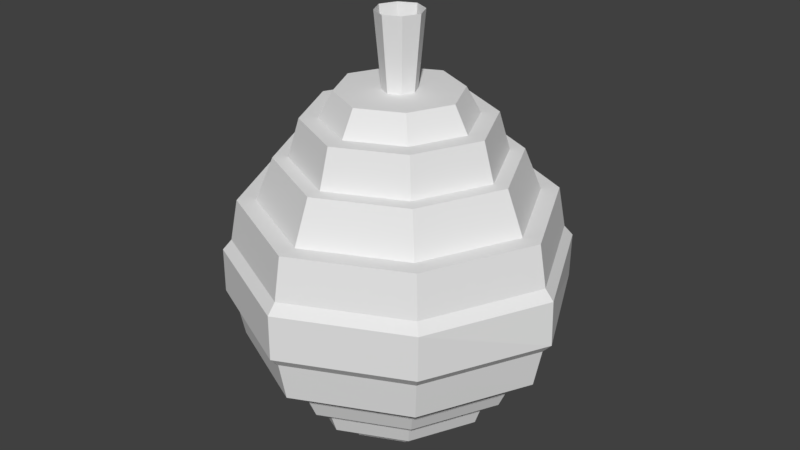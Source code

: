 # Source: hive.blend  (saved by Blender 2.79.0; exported with 4.5.12 LTS)
import bpy
from mathutils import Matrix  # noqa: F401  (used for matrix-valued properties, if any)

bpy.ops.wm.read_factory_settings(use_empty=True)
scene = bpy.context.scene
scene.name = 'Scene'

# ---- collections
col_collection_1 = bpy.data.collections.new('Collection 1'); scene.collection.children.link(col_collection_1)

# ---- world
world_world = bpy.data.worlds.new('World'); scene.world = world_world
world_world.color = (0.05088, 0.05088, 0.05088)
world_world.use_sun_shadow = False
world_world.sun_shadow_jitter_overblur = 0.0
world_world.cycles.sampling_method = 'MANUAL'

# ---- meshes
me_cube_001 = bpy.data.meshes.new('Cube.001')
me_cube_001.from_pydata([(-1.326, -1.325, 4.34), (-1.264, -1.262, 4.822), (-1.326, 1.326, 4.34), (-1.264, 1.263, 4.822), (1.324, -1.325, 4.34), (1.261, -1.262, 4.822), (1.324, 1.326, 4.34), (1.261, 1.263, 4.822), (-1.959, 0.0004511, 4.34), (-1.867, 0.0004914, 4.822), (1.935, 0.0004511, 4.34), (1.844, 0.0004914, 4.822), (-0.001353, 1.965, 4.34), (-0.001474, 1.872, 4.822), (-0.001353, -1.957, 4.34), (-0.001474, -1.865, 4.822), (-1.115, 1.114, 4.822), (-1.115, -1.113, 4.822), (1.112, -1.113, 4.822), (1.112, 1.114, 4.822), (-1.646, 0.0005884, 4.822), (1.625, 0.0005884, 4.822), (-0.001765, 1.651, 4.822), (-0.001765, -1.644, 4.822), (-0.9734, 0.972, 5.311), (-0.9734, -0.9707, 5.311), (0.9693, -0.9707, 5.311), (0.9693, 0.972, 5.311), (-1.437, 0.0006804, 5.311), (1.418, 0.0006804, 5.311), (-0.002041, 1.44, 5.311), (-0.002041, -1.434, 5.311), (-0.8531, 0.8515, 5.311), (-0.8531, -0.85, 5.311), (0.8485, -0.85, 5.311), (0.8485, 0.8515, 5.311), (-1.259, 0.0007585, 5.311), (1.241, 0.0007585, 5.311), (-0.002276, 1.262, 5.311), (-0.002276, -1.256, 5.311), (-0.7624, 0.7607, 5.752), (-0.7624, -0.7591, 5.752), (0.7575, -0.7591, 5.752), (0.7575, 0.7607, 5.752), (-1.125, 0.0008174, 5.752), (1.108, 0.0008174, 5.752), (-0.002452, 1.127, 5.752), (-0.002452, -1.122, 5.752), (-0.6192, 0.6174, 5.752), (-0.6192, -0.6155, 5.752), (0.6137, -0.6155, 5.752), (0.6137, 0.6174, 5.752), (-0.9133, 0.0009104, 5.752), (0.8982, 0.0009104, 5.752), (-0.002731, 0.9147, 5.752), (-0.002731, -0.9096, 5.752), (-0.504, 0.502, 6.048), (-0.504, -0.5001, 6.048), (0.4981, -0.5001, 6.048), (0.4981, 0.502, 6.048), (-0.743, 0.0009852, 6.048), (0.7293, 0.0009852, 6.048), (-0.002956, 0.7437, 6.048), (-0.002956, -0.7391, 6.048), (-0.004904, -0.7391, 1.963), (-0.004904, 0.7437, 1.963), (-0.7372, 0.0009854, 1.963), (0.7352, 0.0009854, 1.963), (-0.506, 0.502, 1.963), (-0.506, -0.5001, 1.963), (0.4961, -0.5001, 1.963), (0.4961, 0.502, 1.963), (-0.005129, -0.9096, 2.259), (-0.005129, 0.9147, 2.259), (-0.9061, 0.0009106, 2.259), (0.9054, 0.0009106, 2.259), (-0.6216, 0.6174, 2.259), (-0.6216, -0.6155, 2.259), (0.6113, -0.6155, 2.259), (0.6113, 0.6174, 2.259), (-0.005408, -1.122, 2.259), (-0.005408, 1.127, 2.259), (-1.116, 0.0008176, 2.259), (1.117, 0.0008176, 2.259), (-0.7653, 0.7607, 2.259), (-0.7653, -0.7591, 2.259), (0.7545, -0.7591, 2.259), (0.7545, 0.7607, 2.259), (-0.005585, -1.256, 2.648), (-0.005585, 1.262, 2.648), (-1.249, 0.0007586, 2.648), (1.251, 0.0007586, 2.648), (-0.8564, 0.8515, 2.648), (-0.8564, -0.85, 2.648), (0.8452, -0.85, 2.648), (0.8452, 0.8515, 2.648), (-0.005819, -1.434, 2.648), (-0.005819, 1.44, 2.648), (-1.425, 0.0006805, 2.648), (1.429, 0.0006805, 2.648), (-0.9772, 0.972, 2.648), (-0.9772, -0.9707, 2.648), (0.9655, -0.9707, 2.648), (0.9655, 0.972, 2.648), (-0.006095, -1.644, 3.118), (-0.006095, 1.651, 3.118), (-1.633, 0.0005883, 3.118), (1.638, 0.0005883, 3.118), (-1.119, 1.114, 3.118), (-1.119, -1.113, 3.118), (1.107, -1.113, 3.118), (1.107, 1.114, 3.118), (-0.006386, -1.865, 3.118), (-0.006507, -1.957, 3.579), (-0.006386, 1.872, 3.118), (-0.006507, 1.965, 3.579), (-1.852, 0.0004914, 3.118), (-1.943, 0.0004508, 3.579), (1.859, 0.0004914, 3.118), (1.951, 0.0004508, 3.579), (-1.269, 1.263, 3.118), (-1.332, 1.326, 3.579), (-1.269, -1.262, 3.118), (-1.332, -1.325, 3.579), (1.256, 1.263, 3.118), (1.319, 1.326, 3.579), (1.256, -1.262, 3.118), (1.319, -1.325, 3.579), (-1.398, -1.396, 4.222), (-1.398, 1.397, 4.222), (1.396, -1.396, 4.222), (1.396, 1.397, 4.222), (-2.064, 0.0004046, 4.222), (2.04, 0.0004046, 4.222), (-0.001214, 2.071, 4.222), (-0.001214, -2.063, 4.222), (1.39, -1.396, 3.696), (1.39, 1.397, 3.696), (-1.403, -1.396, 3.696), (-1.403, 1.397, 3.696), (2.056, 0.0004044, 3.696), (-2.048, 0.0004044, 3.696), (-0.006646, 2.071, 3.696), (-0.006646, -2.063, 3.696), (-0.142, 0.1395, 6.048), (-0.142, -0.1371, 6.048), (0.1346, -0.1371, 6.048), (0.1346, 0.1395, 6.048), (-0.2079, 0.00122, 6.048), (0.1985, 0.00122, 6.048), (-0.003661, 0.2062, 6.048), (-0.003661, -0.2031, 6.048), (-0.1955, 0.1932, 6.904), (-0.1955, -0.1908, 6.904), (0.1884, -0.1908, 6.904), (0.1884, 0.1932, 6.904), (-0.2871, 0.001186, 6.904), (0.277, 0.001186, 6.904), (-0.003557, 0.2858, 6.904), (-0.003557, -0.2824, 6.904)], [], [(8, 9, 3, 2), (12, 13, 7, 6), (10, 11, 5, 4), (14, 15, 1, 0), (1, 15, 23, 17), (3, 9, 20, 16), (9, 1, 17, 20), (7, 13, 22, 19), (6, 7, 11, 10), (0, 1, 9, 8), (15, 5, 18, 23), (11, 7, 19, 21), (5, 11, 21, 18), (13, 3, 16, 22), (4, 5, 15, 14), (2, 3, 13, 12), (16, 20, 28, 24), (21, 19, 27, 29), (23, 18, 26, 31), (18, 21, 29, 26), (20, 17, 25, 28), (17, 23, 31, 25), (19, 22, 30, 27), (22, 16, 24, 30), (27, 30, 38, 35), (30, 24, 32, 38), (31, 26, 34, 39), (24, 28, 36, 32), (29, 27, 35, 37), (26, 29, 37, 34), (25, 31, 39, 33), (28, 25, 33, 36), (36, 33, 41, 44), (35, 38, 46, 43), (38, 32, 40, 46), (39, 34, 42, 47), (32, 36, 44, 40), (37, 35, 43, 45), (34, 37, 45, 42), (33, 39, 47, 41), (45, 43, 51, 53), (42, 45, 53, 50), (41, 47, 55, 49), (44, 41, 49, 52), (43, 46, 54, 51), (46, 40, 48, 54), (47, 42, 50, 55), (40, 44, 52, 48), (55, 50, 58, 63), (48, 52, 60, 56), (53, 51, 59, 61), (50, 53, 61, 58), (49, 55, 63, 57), (52, 49, 57, 60), (51, 54, 62, 59), (54, 48, 56, 62), (60, 57, 145, 148), (77, 74, 66, 69), (83, 86, 78, 75), (87, 83, 75, 79), (73, 79, 71, 65), (76, 73, 65, 68), (74, 76, 68, 66), (75, 78, 70, 67), (86, 80, 72, 78), (84, 81, 73, 76), (69, 66, 68, 65, 71, 67, 70, 64), (81, 87, 79, 73), (85, 82, 74, 77), (80, 85, 77, 72), (79, 75, 67, 71), (72, 77, 69, 64), (78, 72, 64, 70), (94, 88, 80, 86), (92, 89, 81, 84), (95, 91, 83, 87), (88, 93, 85, 80), (90, 92, 84, 82), (93, 90, 82, 85), (89, 95, 87, 81), (82, 84, 76, 74), (96, 101, 93, 88), (91, 94, 86, 83), (98, 100, 92, 90), (99, 102, 94, 91), (97, 103, 95, 89), (103, 99, 91, 95), (102, 96, 88, 94), (101, 98, 90, 93), (110, 104, 96, 102), (104, 109, 101, 96), (100, 97, 89, 92), (107, 110, 102, 99), (105, 111, 103, 97), (106, 108, 100, 98), (109, 106, 98, 101), (108, 105, 97, 100), (127, 126, 118, 119), (116, 120, 108, 106), (123, 122, 112, 113), (114, 124, 111, 105), (112, 122, 109, 104), (111, 107, 99, 103), (122, 116, 106, 109), (125, 124, 114, 115), (126, 112, 104, 110), (120, 114, 105, 108), (115, 114, 120, 121), (113, 112, 126, 127), (118, 126, 110, 107), (124, 118, 107, 111), (117, 116, 122, 123), (121, 120, 116, 117), (119, 118, 124, 125), (14, 0, 128, 135), (0, 8, 132, 128), (12, 6, 131, 134), (6, 10, 133, 131), (10, 4, 130, 133), (8, 2, 129, 132), (4, 14, 135, 130), (2, 12, 134, 129), (113, 127, 136, 143), (127, 119, 140, 136), (115, 121, 139, 142), (121, 117, 141, 139), (117, 123, 138, 141), (119, 125, 137, 140), (123, 113, 143, 138), (125, 115, 142, 137), (135, 143, 136, 130), (128, 138, 143, 135), (130, 136, 140, 133), (133, 140, 137, 131), (131, 137, 142, 134), (134, 142, 139, 129), (129, 139, 141, 132), (132, 141, 138, 128), (59, 62, 150, 147), (62, 56, 144, 150), (63, 58, 146, 151), (56, 60, 148, 144), (61, 59, 147, 149), (58, 61, 149, 146), (57, 63, 151, 145), (148, 145, 153, 156), (147, 150, 158, 155), (150, 144, 152, 158), (151, 146, 154, 159), (144, 148, 156, 152), (149, 147, 155, 157), (146, 149, 157, 154), (145, 151, 159, 153)])
me_cube_001.use_remesh_preserve_volume = False
me_cube_001.use_remesh_preserve_attributes = False
me_cube_001.use_mirror_vertex_groups = False
me_cube_001.update()

# ---- objects
ob_hive = bpy.data.objects.new('hive', me_cube_001)

# ---- transforms, parenting, visibility, modifiers, constraints
ob_hive.location = (0.0, 0.0, 0.0)
ob_hive.lineart.crease_threshold = 0.0

# ---- collection membership
col_collection_1.objects.link(ob_hive)

# ---- scene / render settings (as saved in the file)
scene.frame_start = 1; scene.frame_end = 250; scene.frame_set(1)
scene.render.engine = 'BLENDER_EEVEE_NEXT'
scene.render.resolution_percentage = 50
scene.render.dither_intensity = 0.0
scene.cycles.use_denoising = False
scene.cycles.samples = 128
scene.cycles.sampling_pattern = 'TABULATED_SOBOL'
scene.cycles.use_adaptive_sampling = False
scene.cycles.use_light_tree = False
scene.cycles.blur_glossy = 0.0
scene.cycles.sample_clamp_indirect = 0.0
scene.view_settings.view_transform = 'Standard'
bpy.context.view_layer.update()

# ---- added for rendering (the .blend has no active camera and no usable light): camera, sun
cam_auto = bpy.data.cameras.new('AutoCamera')
cam_auto.lens = 50.0
cam_auto.sensor_width = 36.0
cam_auto.clip_end = 1000.0
ob_auto_camera = bpy.data.objects.new('AutoCamera', cam_auto)
scene.collection.objects.link(ob_auto_camera)
ob_auto_camera.location = (7.07132, -8.48628, 10.0935)
ob_auto_camera.rotation_euler = (1.09748, -7.21219e-08, 0.694738)
scene.camera = ob_auto_camera
light_auto_sun = bpy.data.lights.new('AutoSun', 'SUN')
light_auto_sun.energy = 3.0
light_auto_sun.angle = 0.0523599
ob_auto_sun = bpy.data.objects.new('AutoSun', light_auto_sun)
scene.collection.objects.link(ob_auto_sun)
ob_auto_sun.rotation_euler = (0.872665, 0.174533, 0.523599)
bpy.context.view_layer.update()
